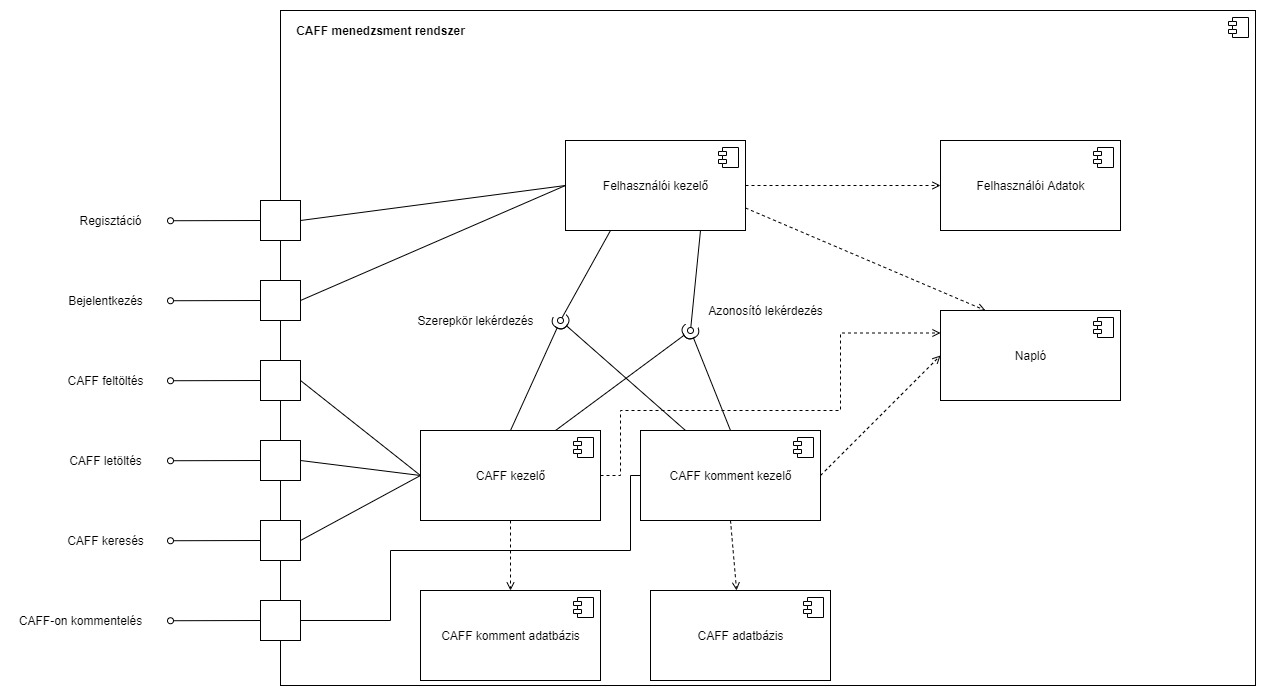

The diagram above was exported from draw.io. Its source (the exported page's mxGraphModel, read from the mxfile embedded in the PNG):
<mxGraphModel dx="1936" dy="806" grid="1" gridSize="10" guides="1" tooltips="1" connect="1" arrows="1" fold="1" page="1" pageScale="1" pageWidth="850" pageHeight="1100" math="0" shadow="0">
  <root>
    <mxCell id="0" />
    <mxCell id="1" parent="0" />
    <mxCell id="NrTcaysrjlNpQXRKOURs-41" value="" style="html=1;dropTarget=0;" parent="1" vertex="1">
      <mxGeometry x="50" y="60" width="975" height="675" as="geometry" />
    </mxCell>
    <mxCell id="NrTcaysrjlNpQXRKOURs-42" value="" style="shape=module;jettyWidth=8;jettyHeight=4;" parent="NrTcaysrjlNpQXRKOURs-41" vertex="1">
      <mxGeometry x="1" width="20" height="20" relative="1" as="geometry">
        <mxPoint x="-27" y="7" as="offset" />
      </mxGeometry>
    </mxCell>
    <mxCell id="NrTcaysrjlNpQXRKOURs-6" style="edgeStyle=orthogonalEdgeStyle;rounded=0;orthogonalLoop=1;jettySize=auto;html=1;exitX=1;exitY=0.5;exitDx=0;exitDy=0;entryX=0;entryY=0.5;entryDx=0;entryDy=0;dashed=1;endArrow=open;endFill=0;" parent="1" source="NrTcaysrjlNpQXRKOURs-2" target="NrTcaysrjlNpQXRKOURs-4" edge="1">
      <mxGeometry relative="1" as="geometry" />
    </mxCell>
    <mxCell id="NrTcaysrjlNpQXRKOURs-26" style="edgeStyle=none;rounded=0;orthogonalLoop=1;jettySize=auto;html=1;exitX=0.25;exitY=1;exitDx=0;exitDy=0;endArrow=oval;endFill=0;" parent="1" source="NrTcaysrjlNpQXRKOURs-2" edge="1">
      <mxGeometry relative="1" as="geometry">
        <mxPoint x="330" y="370" as="targetPoint" />
      </mxGeometry>
    </mxCell>
    <mxCell id="NrTcaysrjlNpQXRKOURs-40" style="rounded=0;orthogonalLoop=1;jettySize=auto;html=1;exitX=1;exitY=0.75;exitDx=0;exitDy=0;entryX=0.25;entryY=0;entryDx=0;entryDy=0;dashed=1;endArrow=open;endFill=0;" parent="1" source="NrTcaysrjlNpQXRKOURs-2" target="NrTcaysrjlNpQXRKOURs-36" edge="1">
      <mxGeometry relative="1" as="geometry" />
    </mxCell>
    <mxCell id="NrTcaysrjlNpQXRKOURs-2" value="Felhasználói kezelő" style="html=1;dropTarget=0;" parent="1" vertex="1">
      <mxGeometry x="335" y="190" width="180" height="90" as="geometry" />
    </mxCell>
    <mxCell id="NrTcaysrjlNpQXRKOURs-3" value="" style="shape=module;jettyWidth=8;jettyHeight=4;" parent="NrTcaysrjlNpQXRKOURs-2" vertex="1">
      <mxGeometry x="1" width="20" height="20" relative="1" as="geometry">
        <mxPoint x="-27" y="7" as="offset" />
      </mxGeometry>
    </mxCell>
    <mxCell id="NrTcaysrjlNpQXRKOURs-4" value="Felhasználói Adatok" style="html=1;dropTarget=0;" parent="1" vertex="1">
      <mxGeometry x="710" y="190" width="180" height="90" as="geometry" />
    </mxCell>
    <mxCell id="NrTcaysrjlNpQXRKOURs-5" value="" style="shape=module;jettyWidth=8;jettyHeight=4;" parent="NrTcaysrjlNpQXRKOURs-4" vertex="1">
      <mxGeometry x="1" width="20" height="20" relative="1" as="geometry">
        <mxPoint x="-27" y="7" as="offset" />
      </mxGeometry>
    </mxCell>
    <mxCell id="NrTcaysrjlNpQXRKOURs-19" style="edgeStyle=none;rounded=0;orthogonalLoop=1;jettySize=auto;html=1;exitX=0.5;exitY=1;exitDx=0;exitDy=0;entryX=0.5;entryY=0;entryDx=0;entryDy=0;dashed=1;endArrow=open;endFill=0;" parent="1" source="NrTcaysrjlNpQXRKOURs-10" target="NrTcaysrjlNpQXRKOURs-14" edge="1">
      <mxGeometry relative="1" as="geometry" />
    </mxCell>
    <mxCell id="NrTcaysrjlNpQXRKOURs-30" style="edgeStyle=none;rounded=0;orthogonalLoop=1;jettySize=auto;html=1;exitX=0.5;exitY=0;exitDx=0;exitDy=0;endArrow=halfCircle;endFill=0;" parent="1" source="NrTcaysrjlNpQXRKOURs-10" edge="1">
      <mxGeometry relative="1" as="geometry">
        <mxPoint x="330" y="370" as="targetPoint" />
      </mxGeometry>
    </mxCell>
    <mxCell id="NrTcaysrjlNpQXRKOURs-34" style="edgeStyle=none;rounded=0;orthogonalLoop=1;jettySize=auto;html=1;exitX=0.75;exitY=0;exitDx=0;exitDy=0;endArrow=halfCircle;endFill=0;" parent="1" source="NrTcaysrjlNpQXRKOURs-10" edge="1">
      <mxGeometry relative="1" as="geometry">
        <mxPoint x="460" y="380" as="targetPoint" />
      </mxGeometry>
    </mxCell>
    <mxCell id="NrTcaysrjlNpQXRKOURs-39" style="edgeStyle=orthogonalEdgeStyle;rounded=0;orthogonalLoop=1;jettySize=auto;html=1;exitX=1;exitY=0.5;exitDx=0;exitDy=0;entryX=0;entryY=0.25;entryDx=0;entryDy=0;dashed=1;endArrow=open;endFill=0;" parent="1" source="NrTcaysrjlNpQXRKOURs-10" target="NrTcaysrjlNpQXRKOURs-36" edge="1">
      <mxGeometry relative="1" as="geometry">
        <Array as="points">
          <mxPoint x="390" y="525" />
          <mxPoint x="390" y="460" />
          <mxPoint x="610" y="460" />
          <mxPoint x="610" y="383" />
        </Array>
      </mxGeometry>
    </mxCell>
    <mxCell id="NrTcaysrjlNpQXRKOURs-10" value="CAFF kezelő" style="html=1;dropTarget=0;" parent="1" vertex="1">
      <mxGeometry x="190" y="480" width="180" height="90" as="geometry" />
    </mxCell>
    <mxCell id="NrTcaysrjlNpQXRKOURs-11" value="" style="shape=module;jettyWidth=8;jettyHeight=4;" parent="NrTcaysrjlNpQXRKOURs-10" vertex="1">
      <mxGeometry x="1" width="20" height="20" relative="1" as="geometry">
        <mxPoint x="-27" y="7" as="offset" />
      </mxGeometry>
    </mxCell>
    <mxCell id="NrTcaysrjlNpQXRKOURs-18" style="edgeStyle=none;rounded=0;orthogonalLoop=1;jettySize=auto;html=1;exitX=0.5;exitY=1;exitDx=0;exitDy=0;dashed=1;endArrow=open;endFill=0;" parent="1" source="NrTcaysrjlNpQXRKOURs-12" target="NrTcaysrjlNpQXRKOURs-16" edge="1">
      <mxGeometry relative="1" as="geometry" />
    </mxCell>
    <mxCell id="NrTcaysrjlNpQXRKOURs-31" style="edgeStyle=none;rounded=0;orthogonalLoop=1;jettySize=auto;html=1;exitX=0.25;exitY=0;exitDx=0;exitDy=0;endArrow=halfCircle;endFill=0;" parent="1" source="NrTcaysrjlNpQXRKOURs-12" edge="1">
      <mxGeometry relative="1" as="geometry">
        <mxPoint x="330" y="370" as="targetPoint" />
      </mxGeometry>
    </mxCell>
    <mxCell id="NrTcaysrjlNpQXRKOURs-35" style="edgeStyle=none;rounded=0;orthogonalLoop=1;jettySize=auto;html=1;exitX=0.5;exitY=0;exitDx=0;exitDy=0;endArrow=halfCircle;endFill=0;" parent="1" source="NrTcaysrjlNpQXRKOURs-12" edge="1">
      <mxGeometry relative="1" as="geometry">
        <mxPoint x="460.0000000000001" y="380" as="targetPoint" />
      </mxGeometry>
    </mxCell>
    <mxCell id="NrTcaysrjlNpQXRKOURs-38" style="edgeStyle=none;rounded=0;orthogonalLoop=1;jettySize=auto;html=1;exitX=1;exitY=0.5;exitDx=0;exitDy=0;entryX=0;entryY=0.5;entryDx=0;entryDy=0;dashed=1;endArrow=open;endFill=0;" parent="1" source="NrTcaysrjlNpQXRKOURs-12" target="NrTcaysrjlNpQXRKOURs-36" edge="1">
      <mxGeometry relative="1" as="geometry" />
    </mxCell>
    <mxCell id="NrTcaysrjlNpQXRKOURs-12" value="CAFF komment kezelő" style="html=1;dropTarget=0;" parent="1" vertex="1">
      <mxGeometry x="410" y="480" width="180" height="90" as="geometry" />
    </mxCell>
    <mxCell id="NrTcaysrjlNpQXRKOURs-13" value="" style="shape=module;jettyWidth=8;jettyHeight=4;" parent="NrTcaysrjlNpQXRKOURs-12" vertex="1">
      <mxGeometry x="1" width="20" height="20" relative="1" as="geometry">
        <mxPoint x="-27" y="7" as="offset" />
      </mxGeometry>
    </mxCell>
    <mxCell id="NrTcaysrjlNpQXRKOURs-14" value="CAFF komment adatbázis" style="html=1;dropTarget=0;" parent="1" vertex="1">
      <mxGeometry x="190" y="640" width="180" height="90" as="geometry" />
    </mxCell>
    <mxCell id="NrTcaysrjlNpQXRKOURs-15" value="" style="shape=module;jettyWidth=8;jettyHeight=4;" parent="NrTcaysrjlNpQXRKOURs-14" vertex="1">
      <mxGeometry x="1" width="20" height="20" relative="1" as="geometry">
        <mxPoint x="-27" y="7" as="offset" />
      </mxGeometry>
    </mxCell>
    <mxCell id="NrTcaysrjlNpQXRKOURs-16" value="CAFF adatbázis" style="html=1;dropTarget=0;" parent="1" vertex="1">
      <mxGeometry x="420" y="640" width="180" height="90" as="geometry" />
    </mxCell>
    <mxCell id="NrTcaysrjlNpQXRKOURs-17" value="" style="shape=module;jettyWidth=8;jettyHeight=4;" parent="NrTcaysrjlNpQXRKOURs-16" vertex="1">
      <mxGeometry x="1" width="20" height="20" relative="1" as="geometry">
        <mxPoint x="-27" y="7" as="offset" />
      </mxGeometry>
    </mxCell>
    <mxCell id="NrTcaysrjlNpQXRKOURs-20" value="" style="rounded=0;orthogonalLoop=1;jettySize=auto;html=1;endArrow=oval;endFill=0;sketch=0;sourcePerimeterSpacing=0;targetPerimeterSpacing=0;exitX=0.75;exitY=1;exitDx=0;exitDy=0;" parent="1" source="NrTcaysrjlNpQXRKOURs-2" edge="1">
      <mxGeometry relative="1" as="geometry">
        <mxPoint x="400" y="515" as="sourcePoint" />
        <mxPoint x="460" y="380" as="targetPoint" />
      </mxGeometry>
    </mxCell>
    <mxCell id="NrTcaysrjlNpQXRKOURs-25" value="Azonosító lekérdezés" style="text;html=1;align=center;verticalAlign=middle;resizable=0;points=[];autosize=1;strokeColor=none;fillColor=none;" parent="1" vertex="1">
      <mxGeometry x="470" y="350" width="130" height="20" as="geometry" />
    </mxCell>
    <mxCell id="NrTcaysrjlNpQXRKOURs-32" value="Szerepkör lekérdezés" style="text;html=1;align=center;verticalAlign=middle;resizable=0;points=[];autosize=1;strokeColor=none;fillColor=none;" parent="1" vertex="1">
      <mxGeometry x="180" y="360" width="130" height="20" as="geometry" />
    </mxCell>
    <mxCell id="NrTcaysrjlNpQXRKOURs-36" value="Napló" style="html=1;dropTarget=0;" parent="1" vertex="1">
      <mxGeometry x="710" y="360" width="180" height="90" as="geometry" />
    </mxCell>
    <mxCell id="NrTcaysrjlNpQXRKOURs-37" value="" style="shape=module;jettyWidth=8;jettyHeight=4;" parent="NrTcaysrjlNpQXRKOURs-36" vertex="1">
      <mxGeometry x="1" width="20" height="20" relative="1" as="geometry">
        <mxPoint x="-27" y="7" as="offset" />
      </mxGeometry>
    </mxCell>
    <mxCell id="NrTcaysrjlNpQXRKOURs-43" value="&lt;b&gt;CAFF menedzsment rendszer&lt;/b&gt;" style="text;html=1;align=center;verticalAlign=middle;resizable=0;points=[];autosize=1;strokeColor=none;fillColor=none;" parent="1" vertex="1">
      <mxGeometry x="60" y="70" width="180" height="20" as="geometry" />
    </mxCell>
    <mxCell id="NrTcaysrjlNpQXRKOURs-49" style="edgeStyle=none;rounded=0;orthogonalLoop=1;jettySize=auto;html=1;exitX=0;exitY=0.5;exitDx=0;exitDy=0;endArrow=oval;endFill=0;" parent="1" source="NrTcaysrjlNpQXRKOURs-46" edge="1">
      <mxGeometry relative="1" as="geometry">
        <mxPoint x="-60" y="270.2352941176471" as="targetPoint" />
      </mxGeometry>
    </mxCell>
    <mxCell id="NrTcaysrjlNpQXRKOURs-70" style="edgeStyle=none;rounded=0;orthogonalLoop=1;jettySize=auto;html=1;exitX=1;exitY=0.5;exitDx=0;exitDy=0;entryX=0;entryY=0.5;entryDx=0;entryDy=0;endArrow=none;endFill=0;" parent="1" source="NrTcaysrjlNpQXRKOURs-46" target="NrTcaysrjlNpQXRKOURs-2" edge="1">
      <mxGeometry relative="1" as="geometry" />
    </mxCell>
    <mxCell id="NrTcaysrjlNpQXRKOURs-46" value="" style="whiteSpace=wrap;html=1;aspect=fixed;" parent="1" vertex="1">
      <mxGeometry x="30" y="250" width="40" height="40" as="geometry" />
    </mxCell>
    <mxCell id="NrTcaysrjlNpQXRKOURs-50" style="edgeStyle=none;rounded=0;orthogonalLoop=1;jettySize=auto;html=1;exitX=0;exitY=0.5;exitDx=0;exitDy=0;endArrow=oval;endFill=0;" parent="1" source="NrTcaysrjlNpQXRKOURs-51" edge="1">
      <mxGeometry relative="1" as="geometry">
        <mxPoint x="-60" y="350.2352941176471" as="targetPoint" />
      </mxGeometry>
    </mxCell>
    <mxCell id="NrTcaysrjlNpQXRKOURs-71" style="edgeStyle=none;rounded=0;orthogonalLoop=1;jettySize=auto;html=1;exitX=1;exitY=0.5;exitDx=0;exitDy=0;entryX=0;entryY=0.5;entryDx=0;entryDy=0;endArrow=none;endFill=0;" parent="1" source="NrTcaysrjlNpQXRKOURs-51" target="NrTcaysrjlNpQXRKOURs-2" edge="1">
      <mxGeometry relative="1" as="geometry" />
    </mxCell>
    <mxCell id="NrTcaysrjlNpQXRKOURs-51" value="" style="whiteSpace=wrap;html=1;aspect=fixed;" parent="1" vertex="1">
      <mxGeometry x="30" y="330" width="40" height="40" as="geometry" />
    </mxCell>
    <mxCell id="NrTcaysrjlNpQXRKOURs-52" style="edgeStyle=none;rounded=0;orthogonalLoop=1;jettySize=auto;html=1;exitX=0;exitY=0.5;exitDx=0;exitDy=0;endArrow=oval;endFill=0;" parent="1" source="NrTcaysrjlNpQXRKOURs-53" edge="1">
      <mxGeometry relative="1" as="geometry">
        <mxPoint x="-60" y="430.2352941176471" as="targetPoint" />
      </mxGeometry>
    </mxCell>
    <mxCell id="NrTcaysrjlNpQXRKOURs-72" style="edgeStyle=none;rounded=0;orthogonalLoop=1;jettySize=auto;html=1;exitX=1;exitY=0.5;exitDx=0;exitDy=0;entryX=0;entryY=0.5;entryDx=0;entryDy=0;endArrow=none;endFill=0;" parent="1" source="NrTcaysrjlNpQXRKOURs-53" target="NrTcaysrjlNpQXRKOURs-10" edge="1">
      <mxGeometry relative="1" as="geometry" />
    </mxCell>
    <mxCell id="NrTcaysrjlNpQXRKOURs-53" value="" style="whiteSpace=wrap;html=1;aspect=fixed;" parent="1" vertex="1">
      <mxGeometry x="30" y="410" width="40" height="40" as="geometry" />
    </mxCell>
    <mxCell id="NrTcaysrjlNpQXRKOURs-54" style="edgeStyle=none;rounded=0;orthogonalLoop=1;jettySize=auto;html=1;exitX=0;exitY=0.5;exitDx=0;exitDy=0;endArrow=oval;endFill=0;" parent="1" source="NrTcaysrjlNpQXRKOURs-55" edge="1">
      <mxGeometry relative="1" as="geometry">
        <mxPoint x="-60" y="510.2352941176471" as="targetPoint" />
      </mxGeometry>
    </mxCell>
    <mxCell id="NrTcaysrjlNpQXRKOURs-73" style="edgeStyle=none;rounded=0;orthogonalLoop=1;jettySize=auto;html=1;exitX=1;exitY=0.5;exitDx=0;exitDy=0;entryX=0;entryY=0.5;entryDx=0;entryDy=0;endArrow=none;endFill=0;" parent="1" source="NrTcaysrjlNpQXRKOURs-55" target="NrTcaysrjlNpQXRKOURs-10" edge="1">
      <mxGeometry relative="1" as="geometry" />
    </mxCell>
    <mxCell id="NrTcaysrjlNpQXRKOURs-55" value="" style="whiteSpace=wrap;html=1;aspect=fixed;" parent="1" vertex="1">
      <mxGeometry x="30" y="490" width="40" height="40" as="geometry" />
    </mxCell>
    <mxCell id="NrTcaysrjlNpQXRKOURs-56" style="edgeStyle=none;rounded=0;orthogonalLoop=1;jettySize=auto;html=1;exitX=0;exitY=0.5;exitDx=0;exitDy=0;endArrow=oval;endFill=0;" parent="1" source="NrTcaysrjlNpQXRKOURs-57" edge="1">
      <mxGeometry relative="1" as="geometry">
        <mxPoint x="-60" y="590.2352941176471" as="targetPoint" />
      </mxGeometry>
    </mxCell>
    <mxCell id="NrTcaysrjlNpQXRKOURs-74" style="edgeStyle=none;rounded=0;orthogonalLoop=1;jettySize=auto;html=1;exitX=1;exitY=0.5;exitDx=0;exitDy=0;entryX=0;entryY=0.5;entryDx=0;entryDy=0;endArrow=none;endFill=0;" parent="1" source="NrTcaysrjlNpQXRKOURs-57" target="NrTcaysrjlNpQXRKOURs-10" edge="1">
      <mxGeometry relative="1" as="geometry" />
    </mxCell>
    <mxCell id="NrTcaysrjlNpQXRKOURs-57" value="" style="whiteSpace=wrap;html=1;aspect=fixed;" parent="1" vertex="1">
      <mxGeometry x="30" y="570" width="40" height="40" as="geometry" />
    </mxCell>
    <mxCell id="NrTcaysrjlNpQXRKOURs-58" style="edgeStyle=none;rounded=0;orthogonalLoop=1;jettySize=auto;html=1;exitX=0;exitY=0.5;exitDx=0;exitDy=0;endArrow=oval;endFill=0;" parent="1" source="NrTcaysrjlNpQXRKOURs-59" edge="1">
      <mxGeometry relative="1" as="geometry">
        <mxPoint x="-60" y="670.2352941176471" as="targetPoint" />
      </mxGeometry>
    </mxCell>
    <mxCell id="NrTcaysrjlNpQXRKOURs-75" style="edgeStyle=orthogonalEdgeStyle;rounded=0;orthogonalLoop=1;jettySize=auto;html=1;exitX=1;exitY=0.5;exitDx=0;exitDy=0;entryX=0;entryY=0.5;entryDx=0;entryDy=0;endArrow=none;endFill=0;" parent="1" source="NrTcaysrjlNpQXRKOURs-59" target="NrTcaysrjlNpQXRKOURs-12" edge="1">
      <mxGeometry relative="1" as="geometry">
        <Array as="points">
          <mxPoint x="160" y="670" />
          <mxPoint x="160" y="600" />
          <mxPoint x="400" y="600" />
          <mxPoint x="400" y="525" />
        </Array>
      </mxGeometry>
    </mxCell>
    <mxCell id="NrTcaysrjlNpQXRKOURs-59" value="" style="whiteSpace=wrap;html=1;aspect=fixed;" parent="1" vertex="1">
      <mxGeometry x="30" y="650" width="40" height="40" as="geometry" />
    </mxCell>
    <mxCell id="NrTcaysrjlNpQXRKOURs-64" value="Regisztáció" style="text;html=1;align=center;verticalAlign=middle;resizable=0;points=[];autosize=1;strokeColor=none;fillColor=none;" parent="1" vertex="1">
      <mxGeometry x="-160" y="260" width="80" height="20" as="geometry" />
    </mxCell>
    <mxCell id="NrTcaysrjlNpQXRKOURs-65" value="Bejelentkezés" style="text;html=1;align=center;verticalAlign=middle;resizable=0;points=[];autosize=1;strokeColor=none;fillColor=none;" parent="1" vertex="1">
      <mxGeometry x="-170" y="340" width="90" height="20" as="geometry" />
    </mxCell>
    <mxCell id="NrTcaysrjlNpQXRKOURs-66" value="CAFF feltöltés" style="text;html=1;align=center;verticalAlign=middle;resizable=0;points=[];autosize=1;strokeColor=none;fillColor=none;" parent="1" vertex="1">
      <mxGeometry x="-170" y="420" width="90" height="20" as="geometry" />
    </mxCell>
    <mxCell id="NrTcaysrjlNpQXRKOURs-67" value="CAFF letöltés" style="text;html=1;align=center;verticalAlign=middle;resizable=0;points=[];autosize=1;strokeColor=none;fillColor=none;" parent="1" vertex="1">
      <mxGeometry x="-170" y="500" width="90" height="20" as="geometry" />
    </mxCell>
    <mxCell id="NrTcaysrjlNpQXRKOURs-68" value="CAFF keresés" style="text;html=1;align=center;verticalAlign=middle;resizable=0;points=[];autosize=1;strokeColor=none;fillColor=none;" parent="1" vertex="1">
      <mxGeometry x="-170" y="580" width="90" height="20" as="geometry" />
    </mxCell>
    <mxCell id="NrTcaysrjlNpQXRKOURs-69" value="CAFF-on kommentelés" style="text;html=1;align=center;verticalAlign=middle;resizable=0;points=[];autosize=1;strokeColor=none;fillColor=none;" parent="1" vertex="1">
      <mxGeometry x="-220" y="660" width="140" height="20" as="geometry" />
    </mxCell>
  </root>
</mxGraphModel>